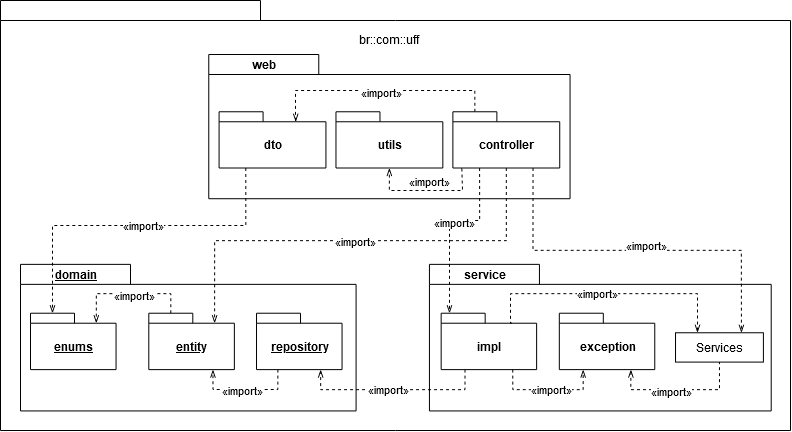

The diagram above was exported from draw.io. Its source (the exported page's mxGraphModel, read from the mxfile embedded in the PNG):
<mxGraphModel dx="2664" dy="1038" grid="1" gridSize="10" guides="1" tooltips="1" connect="1" arrows="1" fold="1" page="1" pageScale="1" pageWidth="827" pageHeight="1169" math="0" shadow="0">
  <root>
    <mxCell id="ByJ5bJvRTI061Kg2FJW1-0" />
    <mxCell id="ByJ5bJvRTI061Kg2FJW1-1" parent="ByJ5bJvRTI061Kg2FJW1-0" />
    <mxCell id="5N_IA6__q1dWGTkWI5sM-12" value="" style="group" vertex="1" connectable="0" parent="ByJ5bJvRTI061Kg2FJW1-1">
      <mxGeometry x="-808" y="20" width="790" height="430" as="geometry" />
    </mxCell>
    <mxCell id="62dmvzBJARGqb6a-MrlM-1" value="" style="shape=folder;fontStyle=1;tabWidth=260;tabHeight=20;tabPosition=left;html=1;boundedLbl=1;" vertex="1" parent="5N_IA6__q1dWGTkWI5sM-12">
      <mxGeometry width="790" height="430" as="geometry" />
    </mxCell>
    <mxCell id="62dmvzBJARGqb6a-MrlM-2" value="domain" style="shape=folder;fontStyle=5;tabWidth=110;tabHeight=20;tabPosition=left;html=1;boundedLbl=1;labelInHeader=1;container=0;" vertex="1" parent="5N_IA6__q1dWGTkWI5sM-12">
      <mxGeometry x="20" y="263.86" width="335.58" height="146.59" as="geometry" />
    </mxCell>
    <mxCell id="62dmvzBJARGqb6a-MrlM-3" value="service" style="shape=folder;fontStyle=1;tabWidth=110;tabHeight=20;tabPosition=left;html=1;boundedLbl=1;labelInHeader=1;container=0;" vertex="1" parent="5N_IA6__q1dWGTkWI5sM-12">
      <mxGeometry x="428.94117647058823" y="263.8636363636364" width="341.7647058823529" height="146.5909090909091" as="geometry" />
    </mxCell>
    <mxCell id="62dmvzBJARGqb6a-MrlM-4" value="br::com::uff" style="text;html=1;strokeColor=none;fillColor=none;align=center;verticalAlign=middle;whiteSpace=wrap;rounded=0;" vertex="1" parent="5N_IA6__q1dWGTkWI5sM-12">
      <mxGeometry x="344.97447058823525" y="29.318181818181813" width="87.88235294117646" height="19.545454545454547" as="geometry" />
    </mxCell>
    <mxCell id="62dmvzBJARGqb6a-MrlM-5" value="web" style="shape=folder;fontStyle=1;tabWidth=110;tabHeight=20;tabPosition=left;html=1;boundedLbl=1;labelInHeader=1;container=0;" vertex="1" parent="5N_IA6__q1dWGTkWI5sM-12">
      <mxGeometry x="208.26999999999998" y="54" width="361.29" height="144.23" as="geometry" />
    </mxCell>
    <mxCell id="62dmvzBJARGqb6a-MrlM-6" value="dto" style="shape=folder;fontStyle=1;tabWidth=44;tabHeight=10;tabPosition=left;html=1;boundedLbl=1;" vertex="1" parent="5N_IA6__q1dWGTkWI5sM-12">
      <mxGeometry x="218.58988235294112" y="111.2701555023923" width="106.85517647058823" height="56.2333014354067" as="geometry" />
    </mxCell>
    <mxCell id="62dmvzBJARGqb6a-MrlM-7" value="utils" style="shape=folder;fontStyle=1;tabWidth=44;tabHeight=10;tabPosition=left;html=1;boundedLbl=1;" vertex="1" parent="5N_IA6__q1dWGTkWI5sM-12">
      <mxGeometry x="335.4831764705882" y="111.2701555023923" width="106.85517647058823" height="56.2333014354067" as="geometry" />
    </mxCell>
    <mxCell id="62dmvzBJARGqb6a-MrlM-8" style="edgeStyle=orthogonalEdgeStyle;rounded=0;orthogonalLoop=1;jettySize=auto;html=1;exitX=0;exitY=0;exitDx=22;exitDy=0;exitPerimeter=0;entryX=0;entryY=0;entryDx=76.715;entryDy=10;entryPerimeter=0;dashed=1;startArrow=none;startFill=0;startSize=6;endArrow=openThin;endFill=0;endSize=6;strokeWidth=1;" edge="1" parent="5N_IA6__q1dWGTkWI5sM-12" source="62dmvzBJARGqb6a-MrlM-10" target="62dmvzBJARGqb6a-MrlM-6">
      <mxGeometry x="-30" as="geometry">
        <Array as="points">
          <mxPoint x="474" y="90" />
          <mxPoint x="295" y="90" />
          <mxPoint x="295" y="121" />
        </Array>
      </mxGeometry>
    </mxCell>
    <mxCell id="5N_IA6__q1dWGTkWI5sM-2" value="«import»" style="edgeLabel;html=1;align=center;verticalAlign=middle;resizable=0;points=[];" vertex="1" connectable="0" parent="62dmvzBJARGqb6a-MrlM-8">
      <mxGeometry relative="1" as="geometry">
        <mxPoint x="1" y="1" as="offset" />
      </mxGeometry>
    </mxCell>
    <mxCell id="62dmvzBJARGqb6a-MrlM-9" style="edgeStyle=orthogonalEdgeStyle;rounded=0;orthogonalLoop=1;jettySize=auto;html=1;exitX=0.082;exitY=1.008;exitDx=0;exitDy=0;exitPerimeter=0;entryX=0.5;entryY=1;entryDx=0;entryDy=0;entryPerimeter=0;dashed=1;startArrow=none;startFill=0;startSize=6;endArrow=openThin;endFill=0;endSize=6;strokeWidth=1;" edge="1" parent="5N_IA6__q1dWGTkWI5sM-12" source="62dmvzBJARGqb6a-MrlM-10" target="62dmvzBJARGqb6a-MrlM-7">
      <mxGeometry x="-30" as="geometry">
        <Array as="points">
          <mxPoint x="461" y="162" />
          <mxPoint x="462" y="162" />
          <mxPoint x="462" y="190" />
          <mxPoint x="389" y="190" />
        </Array>
      </mxGeometry>
    </mxCell>
    <mxCell id="5N_IA6__q1dWGTkWI5sM-1" value="«import»" style="edgeLabel;html=1;align=center;verticalAlign=middle;resizable=0;points=[];" vertex="1" connectable="0" parent="62dmvzBJARGqb6a-MrlM-9">
      <mxGeometry relative="1" as="geometry">
        <mxPoint x="-2.69" y="-10" as="offset" />
      </mxGeometry>
    </mxCell>
    <mxCell id="62dmvzBJARGqb6a-MrlM-10" value="controller" style="shape=folder;fontStyle=1;tabWidth=44;tabHeight=10;tabPosition=left;html=1;boundedLbl=1;" vertex="1" parent="5N_IA6__q1dWGTkWI5sM-12">
      <mxGeometry x="452.3862352941176" y="111.2701555023923" width="106.85517647058823" height="56.2333014354067" as="geometry" />
    </mxCell>
    <mxCell id="62dmvzBJARGqb6a-MrlM-12" value="impl" style="shape=folder;fontStyle=1;tabWidth=44;tabHeight=10;tabPosition=left;html=1;boundedLbl=1;" vertex="1" parent="5N_IA6__q1dWGTkWI5sM-12">
      <mxGeometry x="440.6685882352941" y="312.72727272727275" width="95.45976470588235" height="56.37886363636363" as="geometry" />
    </mxCell>
    <mxCell id="62dmvzBJARGqb6a-MrlM-13" style="edgeStyle=orthogonalEdgeStyle;rounded=0;orthogonalLoop=1;jettySize=auto;html=1;exitX=0.25;exitY=1;exitDx=0;exitDy=0;exitPerimeter=0;dashed=1;startArrow=none;startFill=0;startSize=6;endArrow=openThin;endFill=0;endSize=6;strokeWidth=1;" edge="1" parent="5N_IA6__q1dWGTkWI5sM-12" source="62dmvzBJARGqb6a-MrlM-10" target="62dmvzBJARGqb6a-MrlM-12">
      <mxGeometry x="-30" as="geometry">
        <mxPoint x="448.4705882352941" y="312.72727272727275" as="targetPoint" />
        <Array as="points">
          <mxPoint x="479" y="220" />
          <mxPoint x="449" y="220" />
        </Array>
      </mxGeometry>
    </mxCell>
    <mxCell id="5N_IA6__q1dWGTkWI5sM-11" value="«import»" style="edgeLabel;html=1;align=center;verticalAlign=middle;resizable=0;points=[];" vertex="1" connectable="0" parent="62dmvzBJARGqb6a-MrlM-13">
      <mxGeometry relative="1" as="geometry">
        <mxPoint x="4" y="-5" as="offset" />
      </mxGeometry>
    </mxCell>
    <mxCell id="62dmvzBJARGqb6a-MrlM-14" style="edgeStyle=orthogonalEdgeStyle;rounded=0;orthogonalLoop=1;jettySize=auto;html=1;entryX=0;entryY=0;entryDx=70.88;entryDy=10;entryPerimeter=0;dashed=1;startArrow=openThin;startFill=0;startSize=6;endArrow=none;endFill=0;endSize=6;strokeWidth=1;exitX=0.25;exitY=0;exitDx=0;exitDy=0;" edge="1" parent="5N_IA6__q1dWGTkWI5sM-12" source="62dmvzBJARGqb6a-MrlM-17" target="62dmvzBJARGqb6a-MrlM-12">
      <mxGeometry x="413.32741176470586" y="263.8636363636364" as="geometry">
        <Array as="points">
          <mxPoint x="697.4803529411764" y="293.18181818181824" />
          <mxPoint x="509.99799999999993" y="293.18181818181824" />
        </Array>
      </mxGeometry>
    </mxCell>
    <mxCell id="5N_IA6__q1dWGTkWI5sM-10" value="«import»" style="edgeLabel;html=1;align=center;verticalAlign=middle;resizable=0;points=[];" vertex="1" connectable="0" parent="62dmvzBJARGqb6a-MrlM-14">
      <mxGeometry relative="1" as="geometry">
        <mxPoint x="-12" y="-1" as="offset" />
      </mxGeometry>
    </mxCell>
    <mxCell id="62dmvzBJARGqb6a-MrlM-15" value="exception" style="shape=folder;fontStyle=1;tabWidth=44;tabHeight=10;tabPosition=left;html=1;boundedLbl=1;" vertex="1" parent="5N_IA6__q1dWGTkWI5sM-12">
      <mxGeometry x="558.8215294117647" y="312.72727272727275" width="95.45976470588235" height="56.37886363636363" as="geometry" />
    </mxCell>
    <mxCell id="62dmvzBJARGqb6a-MrlM-16" style="edgeStyle=orthogonalEdgeStyle;rounded=0;orthogonalLoop=1;jettySize=auto;html=1;entryX=0.25;entryY=1;entryDx=0;entryDy=0;entryPerimeter=0;dashed=1;startArrow=none;startFill=0;startSize=6;endArrow=openThin;endFill=0;endSize=6;strokeWidth=1;exitX=0.75;exitY=1;exitDx=0;exitDy=0;exitPerimeter=0;" edge="1" parent="5N_IA6__q1dWGTkWI5sM-12" source="62dmvzBJARGqb6a-MrlM-12" target="62dmvzBJARGqb6a-MrlM-15">
      <mxGeometry x="413.32741176470586" y="263.8636363636364" as="geometry" />
    </mxCell>
    <mxCell id="5N_IA6__q1dWGTkWI5sM-8" value="«import»" style="edgeLabel;html=1;align=center;verticalAlign=middle;resizable=0;points=[];" vertex="1" connectable="0" parent="62dmvzBJARGqb6a-MrlM-16">
      <mxGeometry relative="1" as="geometry">
        <mxPoint x="2.49" y="-1" as="offset" />
      </mxGeometry>
    </mxCell>
    <mxCell id="62dmvzBJARGqb6a-MrlM-17" value="Services" style="html=1;" vertex="1" parent="5N_IA6__q1dWGTkWI5sM-12">
      <mxGeometry x="675.0215294117647" y="332.27272727272725" width="87.88235294117646" height="29.31818181818182" as="geometry" />
    </mxCell>
    <mxCell id="62dmvzBJARGqb6a-MrlM-18" style="edgeStyle=orthogonalEdgeStyle;rounded=0;orthogonalLoop=1;jettySize=auto;html=1;exitX=0.75;exitY=1;exitDx=0;exitDy=0;exitPerimeter=0;entryX=0.75;entryY=0;entryDx=0;entryDy=0;dashed=1;startArrow=none;startFill=0;startSize=6;endArrow=openThin;endFill=0;endSize=6;strokeWidth=1;" edge="1" parent="5N_IA6__q1dWGTkWI5sM-12" source="62dmvzBJARGqb6a-MrlM-10" target="62dmvzBJARGqb6a-MrlM-17">
      <mxGeometry x="-30" as="geometry" />
    </mxCell>
    <mxCell id="5N_IA6__q1dWGTkWI5sM-0" value="«import»" style="edgeLabel;html=1;align=center;verticalAlign=middle;resizable=0;points=[];" vertex="1" connectable="0" parent="62dmvzBJARGqb6a-MrlM-18">
      <mxGeometry relative="1" as="geometry">
        <mxPoint x="8" y="-5.6" as="offset" />
      </mxGeometry>
    </mxCell>
    <mxCell id="62dmvzBJARGqb6a-MrlM-19" style="edgeStyle=orthogonalEdgeStyle;rounded=0;orthogonalLoop=1;jettySize=auto;html=1;entryX=0.5;entryY=1;entryDx=0;entryDy=0;dashed=1;startArrow=openThin;startFill=0;startSize=6;endArrow=none;endFill=0;endSize=6;strokeWidth=1;exitX=0.75;exitY=1;exitDx=0;exitDy=0;exitPerimeter=0;" edge="1" parent="5N_IA6__q1dWGTkWI5sM-12" source="62dmvzBJARGqb6a-MrlM-15" target="62dmvzBJARGqb6a-MrlM-17">
      <mxGeometry x="413.32741176470586" y="263.8636363636364" as="geometry" />
    </mxCell>
    <mxCell id="5N_IA6__q1dWGTkWI5sM-9" value="«import»" style="edgeLabel;html=1;align=center;verticalAlign=middle;resizable=0;points=[];" vertex="1" connectable="0" parent="62dmvzBJARGqb6a-MrlM-19">
      <mxGeometry relative="1" as="geometry">
        <mxPoint x="-8.39" y="1" as="offset" />
      </mxGeometry>
    </mxCell>
    <mxCell id="62dmvzBJARGqb6a-MrlM-24" value="enums" style="shape=folder;fontStyle=5;tabWidth=44;tabHeight=10;tabPosition=left;html=1;boundedLbl=1;" vertex="1" parent="5N_IA6__q1dWGTkWI5sM-12">
      <mxGeometry x="30.00105882352932" y="312.72727272727275" width="85.54663529411765" height="56.37886363636363" as="geometry" />
    </mxCell>
    <mxCell id="62dmvzBJARGqb6a-MrlM-25" style="edgeStyle=orthogonalEdgeStyle;rounded=0;orthogonalLoop=1;jettySize=auto;html=1;exitX=0.25;exitY=1;exitDx=0;exitDy=0;exitPerimeter=0;entryX=0;entryY=0;entryDx=22;entryDy=0;entryPerimeter=0;dashed=1;startArrow=none;startFill=0;startSize=6;endArrow=openThin;endFill=0;endSize=6;strokeWidth=1;" edge="1" parent="5N_IA6__q1dWGTkWI5sM-12" source="62dmvzBJARGqb6a-MrlM-6" target="62dmvzBJARGqb6a-MrlM-24">
      <mxGeometry x="-30" as="geometry">
        <Array as="points">
          <mxPoint x="245" y="225" />
          <mxPoint x="52" y="225" />
        </Array>
      </mxGeometry>
    </mxCell>
    <mxCell id="5N_IA6__q1dWGTkWI5sM-4" value="«import»" style="edgeLabel;html=1;align=center;verticalAlign=middle;resizable=0;points=[];" vertex="1" connectable="0" parent="62dmvzBJARGqb6a-MrlM-25">
      <mxGeometry relative="1" as="geometry">
        <mxPoint x="9" y="-1" as="offset" />
      </mxGeometry>
    </mxCell>
    <mxCell id="62dmvzBJARGqb6a-MrlM-26" style="edgeStyle=orthogonalEdgeStyle;rounded=0;orthogonalLoop=1;jettySize=auto;html=1;entryX=0;entryY=0;entryDx=65.804;entryDy=10;entryPerimeter=0;dashed=1;startArrow=none;startFill=0;startSize=12;endArrow=openThin;endFill=0;endSize=6;strokeWidth=1;exitX=0;exitY=0;exitDx=22;exitDy=0;exitPerimeter=0;" edge="1" parent="5N_IA6__q1dWGTkWI5sM-12" source="62dmvzBJARGqb6a-MrlM-27" target="62dmvzBJARGqb6a-MrlM-24">
      <mxGeometry x="-6.5549411764706065" y="263.8636363636364" as="geometry">
        <Array as="points">
          <mxPoint x="155.53917647058825" y="293.18181818181824" />
          <mxPoint x="88.16270588235295" y="293.18181818181824" />
        </Array>
      </mxGeometry>
    </mxCell>
    <mxCell id="5N_IA6__q1dWGTkWI5sM-5" value="«import»" style="edgeLabel;html=1;align=center;verticalAlign=middle;resizable=0;points=[];" vertex="1" connectable="0" parent="62dmvzBJARGqb6a-MrlM-26">
      <mxGeometry relative="1" as="geometry">
        <mxPoint x="5" y="1" as="offset" />
      </mxGeometry>
    </mxCell>
    <mxCell id="62dmvzBJARGqb6a-MrlM-27" value="entity" style="shape=folder;fontStyle=5;tabWidth=44;tabHeight=10;tabPosition=left;html=1;boundedLbl=1;" vertex="1" parent="5N_IA6__q1dWGTkWI5sM-12">
      <mxGeometry x="148.31329411764693" y="312.72727272727275" width="85.54663529411765" height="56.37886363636363" as="geometry" />
    </mxCell>
    <mxCell id="62dmvzBJARGqb6a-MrlM-28" style="edgeStyle=orthogonalEdgeStyle;rounded=0;orthogonalLoop=1;jettySize=auto;html=1;entryX=0.75;entryY=1;entryDx=0;entryDy=0;entryPerimeter=0;dashed=1;startArrow=none;startFill=0;startSize=6;endArrow=openThin;endFill=0;endSize=6;strokeWidth=1;exitX=0.25;exitY=1;exitDx=0;exitDy=0;exitPerimeter=0;" edge="1" parent="5N_IA6__q1dWGTkWI5sM-12" source="62dmvzBJARGqb6a-MrlM-29" target="62dmvzBJARGqb6a-MrlM-27">
      <mxGeometry x="-6.5549411764706065" y="263.8636363636364" as="geometry">
        <Array as="points">
          <mxPoint x="277" y="389" />
          <mxPoint x="213" y="389" />
        </Array>
      </mxGeometry>
    </mxCell>
    <mxCell id="5N_IA6__q1dWGTkWI5sM-6" value="«import»" style="edgeLabel;html=1;align=center;verticalAlign=middle;resizable=0;points=[];" vertex="1" connectable="0" parent="62dmvzBJARGqb6a-MrlM-28">
      <mxGeometry relative="1" as="geometry">
        <mxPoint x="-4" as="offset" />
      </mxGeometry>
    </mxCell>
    <mxCell id="62dmvzBJARGqb6a-MrlM-29" value="repository" style="shape=folder;fontStyle=5;tabWidth=44;tabHeight=10;tabPosition=left;html=1;boundedLbl=1;" vertex="1" parent="5N_IA6__q1dWGTkWI5sM-12">
      <mxGeometry x="256.01800000000003" y="312.72727272727275" width="85.54663529411765" height="56.37886363636363" as="geometry" />
    </mxCell>
    <mxCell id="62dmvzBJARGqb6a-MrlM-37" style="edgeStyle=orthogonalEdgeStyle;rounded=0;orthogonalLoop=1;jettySize=auto;html=1;exitX=0.5;exitY=1;exitDx=0;exitDy=0;exitPerimeter=0;entryX=0;entryY=0;entryDx=65.804;entryDy=10;entryPerimeter=0;dashed=1;startArrow=none;startFill=0;startSize=6;endArrow=openThin;endFill=0;endSize=6;strokeWidth=1;" edge="1" parent="5N_IA6__q1dWGTkWI5sM-12" source="62dmvzBJARGqb6a-MrlM-10" target="62dmvzBJARGqb6a-MrlM-27">
      <mxGeometry x="-30" as="geometry" />
    </mxCell>
    <mxCell id="5N_IA6__q1dWGTkWI5sM-3" value="«import»" style="edgeLabel;html=1;align=center;verticalAlign=middle;resizable=0;points=[];" vertex="1" connectable="0" parent="62dmvzBJARGqb6a-MrlM-37">
      <mxGeometry relative="1" as="geometry">
        <mxPoint x="-1" as="offset" />
      </mxGeometry>
    </mxCell>
    <mxCell id="62dmvzBJARGqb6a-MrlM-38" style="edgeStyle=orthogonalEdgeStyle;rounded=0;orthogonalLoop=1;jettySize=auto;html=1;exitX=0.25;exitY=1;exitDx=0;exitDy=0;exitPerimeter=0;entryX=0.75;entryY=1;entryDx=0;entryDy=0;entryPerimeter=0;dashed=1;startArrow=none;startFill=0;startSize=6;endArrow=openThin;endFill=0;endSize=6;strokeWidth=1;" edge="1" parent="5N_IA6__q1dWGTkWI5sM-12" source="62dmvzBJARGqb6a-MrlM-12" target="62dmvzBJARGqb6a-MrlM-29">
      <mxGeometry x="-30" as="geometry" />
    </mxCell>
    <mxCell id="5N_IA6__q1dWGTkWI5sM-7" value="«import»" style="edgeLabel;html=1;align=center;verticalAlign=middle;resizable=0;points=[];" vertex="1" connectable="0" parent="62dmvzBJARGqb6a-MrlM-38">
      <mxGeometry relative="1" as="geometry">
        <mxPoint x="-6" y="-1" as="offset" />
      </mxGeometry>
    </mxCell>
  </root>
</mxGraphModel>